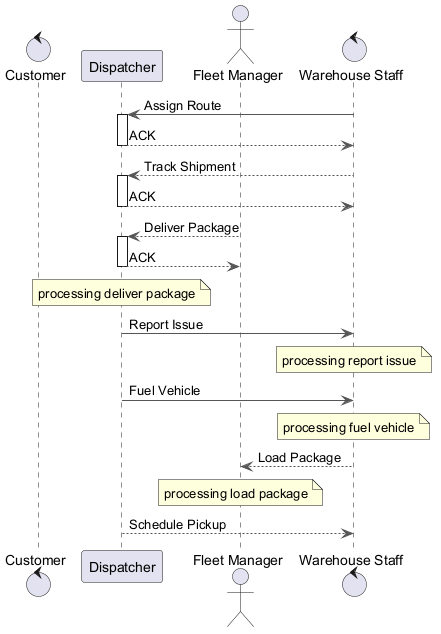

The diagram above was rendered by PlantUML. Its source (embedded in the PNG):
@startuml
skinparam ArrowColor #555555
control "Customer" as C
participant "Dispatcher" as D
actor "Fleet Manager" as FM
control "Warehouse Staff" as WS
WS -> D : Assign Route
activate D
D --> WS : ACK
deactivate D
WS --> D : Track Shipment
activate D
D --> WS : ACK
deactivate D
FM --> D : Deliver Package
activate D
D --> FM : ACK
deactivate D
note over D : processing deliver package
D -> WS : Report Issue
note over WS : processing report issue
D -> WS : Fuel Vehicle
note over WS : processing fuel vehicle
WS --> FM : Load Package
note over FM : processing load package
D --> WS : Schedule Pickup
@enduml